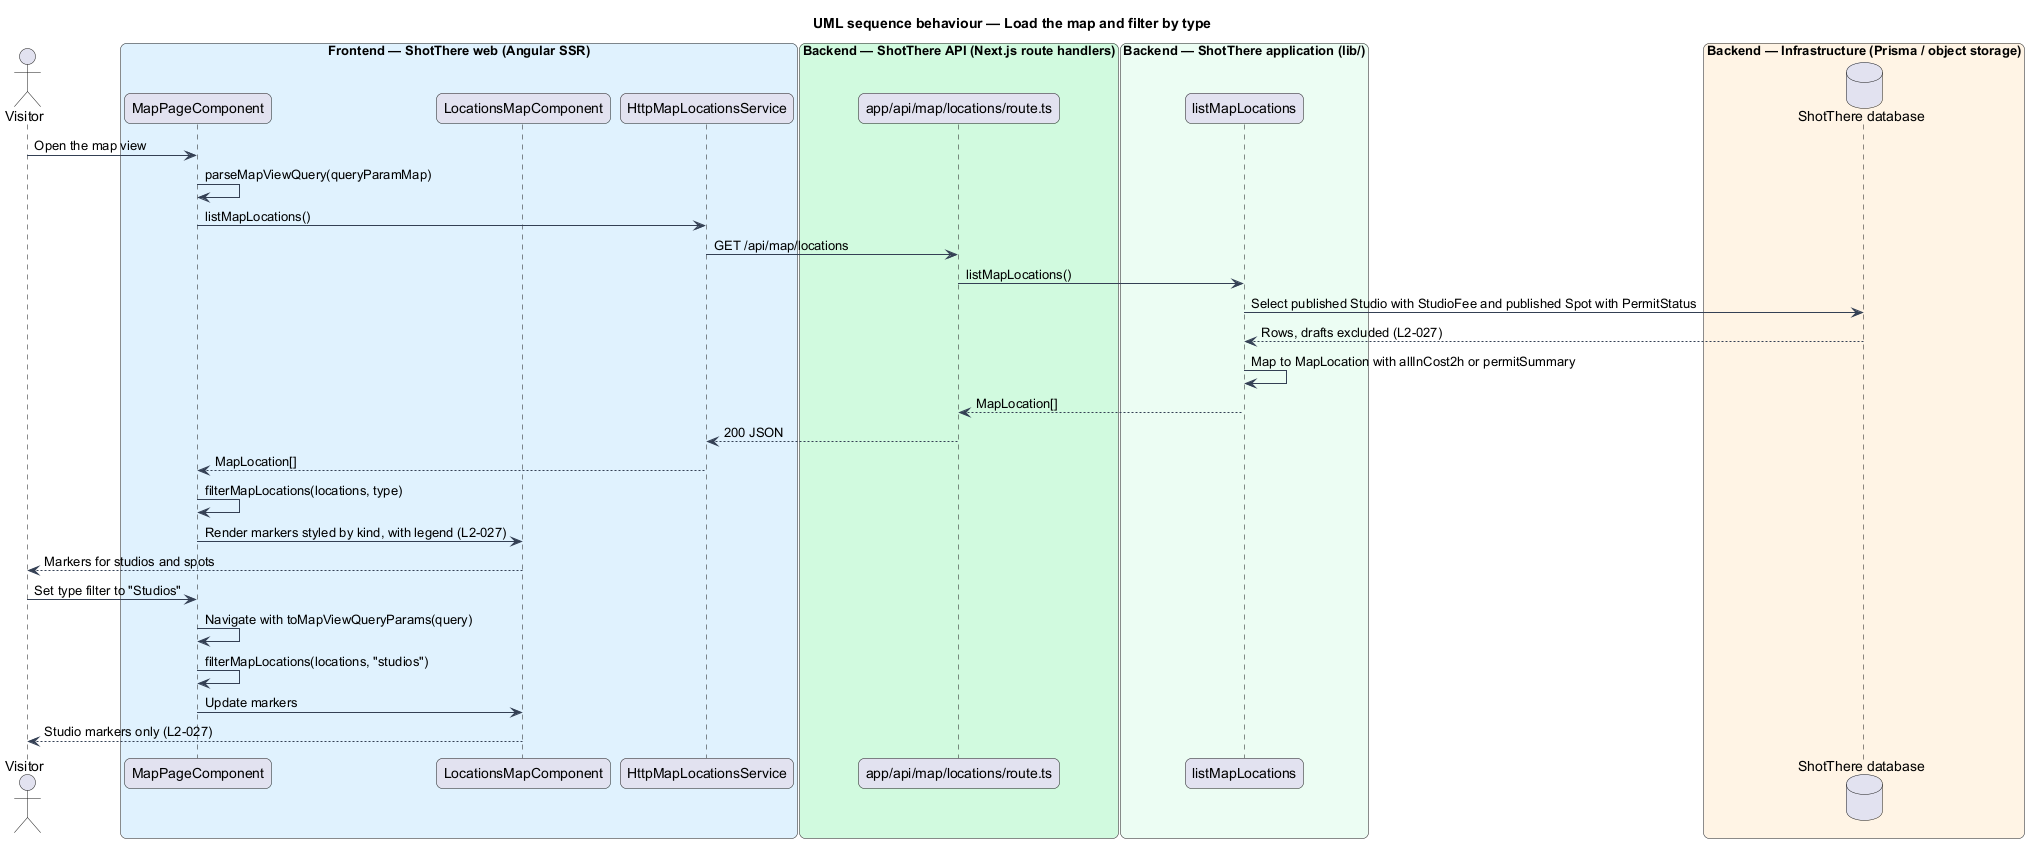

The diagram above was rendered by PlantUML. Its source (embedded in the PNG):
@startuml
title UML sequence behaviour — Load the map and filter by type
skinparam backgroundColor #FFFFFF
skinparam shadowing false
skinparam roundcorner 12
skinparam defaultFontName Arial
skinparam ArrowColor #344054
skinparam rectangle {
  BorderColor #344054
  FontColor #101828
}
skinparam package {
  BorderColor #667085
  FontColor #101828
  BackgroundColor #F9FAFB
}
actor "Visitor" as actor
box "Frontend — ShotThere web (Angular SSR)" #E0F2FE
  participant "MapPageComponent" as page
  participant "LocationsMapComponent" as map
  participant "HttpMapLocationsService" as client
end box
box "Backend — ShotThere API (Next.js route handlers)" #D1FADF
  participant "app/api/map/locations/route.ts" as route
end box
box "Backend — ShotThere application (lib/)" #ECFDF3
  participant "listMapLocations" as list
end box
box "Backend — Infrastructure (Prisma / object storage)" #FFF4E5
  database "ShotThere database" as db
end box
actor -> page : Open the map view
page -> page : parseMapViewQuery(queryParamMap)
page -> client : listMapLocations()
client -> route : GET /api/map/locations
route -> list : listMapLocations()
list -> db : Select published Studio with StudioFee and published Spot with PermitStatus
db --> list : Rows, drafts excluded (L2-027)
list -> list : Map to MapLocation with allInCost2h or permitSummary
list --> route : MapLocation[]
route --> client : 200 JSON
client --> page : MapLocation[]
page -> page : filterMapLocations(locations, type)
page -> map : Render markers styled by kind, with legend (L2-027)
map --> actor : Markers for studios and spots
actor -> page : Set type filter to "Studios"
page -> page : Navigate with toMapViewQueryParams(query)
page -> page : filterMapLocations(locations, "studios")
page -> map : Update markers
map --> actor : Studio markers only (L2-027)
@enduml